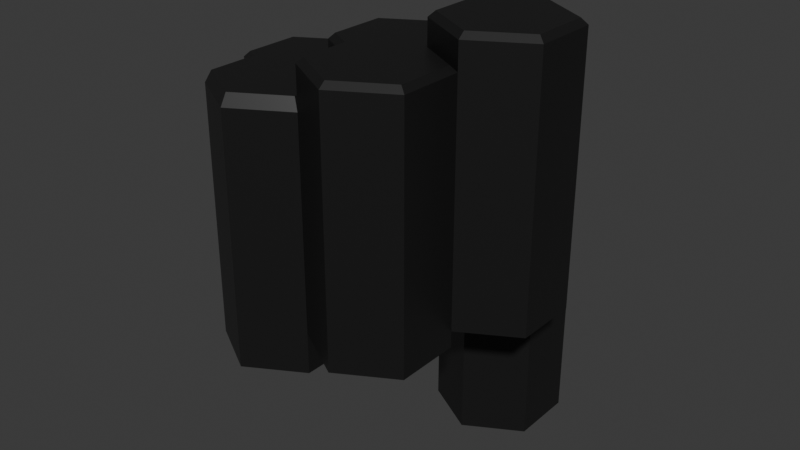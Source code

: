 # Source: ColumnasDe_Basalto_3.blend  (saved by Blender 4.5.90; exported with 4.5.12 LTS)
import bpy
from mathutils import Matrix  # noqa: F401  (used for matrix-valued properties, if any)

bpy.ops.wm.read_factory_settings(use_empty=True)
scene = bpy.context.scene
scene.name = 'Scene'

# ---- materials (node trees are filled in below, after node groups)
mat_material_001 = bpy.data.materials.new('Material.001')

# ---- material node trees
mat_material_001.use_nodes = True; mat_material_001.node_tree.nodes.clear()
_N = mat_material_001.node_tree.nodes; _L = mat_material_001.node_tree.links
n0 = _N.new('ShaderNodeBsdfPrincipled'); n0.name = 'BSDF Principista'; n0.location = (-200, 100)
n0.inputs[0].default_value = (0.009721, 0.009721, 0.009721, 1.0)
n0.inputs[2].default_value = 0.4
n1 = _N.new('ShaderNodeOutputMaterial'); n1.name = 'Material'; n1.location = (200, 100)
_L.new(n0.outputs[0], n1.inputs[0])
n1.is_active_output = True

# ---- world
world_world = bpy.data.worlds.new('World'); scene.world = world_world
world_world.use_nodes = True; world_world.node_tree.nodes.clear()
_N = world_world.node_tree.nodes; _L = world_world.node_tree.links
n0 = _N.new('ShaderNodeOutputWorld'); n0.name = 'World Output'; n0.location = (200, 100)
n1 = _N.new('ShaderNodeBackground'); n1.name = 'Background'; n1.location = (-200, 100)
n1.inputs[0].default_value = (0.05088, 0.05088, 0.05088, 1.0)
_L.new(n1.outputs[0], n0.inputs[0])
n0.is_active_output = True
world_world.color = (0.05088, 0.05088, 0.05088)
world_world.sun_shadow_jitter_overblur = 0.0

# ---- meshes
me_cilindro_004 = bpy.data.meshes.new('Cilindro.004')
me_cilindro_004.from_pydata([(0.0, 1.0, -1.0), (0.866, 0.5, -1.0), (0.866, -0.5, -1.0), (0.0, -1.0, -1.0), (-0.866, -0.5, -1.0), (-0.866, 0.5, -1.0), (3.725e-09, 0.8976, 1.0), (0.0, 1.0, 0.9113), (0.7773, 0.4488, 1.0), (0.866, 0.5, 0.9113), (0.7773, -0.4488, 1.0), (0.866, -0.5, 0.9113), (-3.725e-09, -0.8976, 1.0), (0.0, -1.0, 0.9113), (-0.7773, -0.4488, 1.0), (-0.866, -0.5, 0.9113), (-0.7773, 0.4488, 1.0), (-0.866, 0.5, 0.9113)], [], [(0, 1, 2, 3, 4, 5), (9, 7, 6, 8), (11, 9, 8, 10), (13, 11, 10, 12), (15, 13, 12, 14), (17, 15, 14, 16), (7, 17, 16, 6), (8, 6, 16, 14, 12, 10), (0, 7, 9, 1), (5, 17, 7, 0), (1, 9, 11, 2), (2, 11, 13, 3), (3, 13, 15, 4), (4, 15, 17, 5)])
_uv = me_cilindro_004.uv_layers.new(name='MapaUV')
_uv.uv.foreach_set('vector', [0.75, 0.49, 0.9578, 0.37, 0.9578, 0.13, 0.75, 0.01, 0.5422, 0.13, 0.5422, 0.37, 0.4578, 0.37, 0.25, 0.49, 0.25, 0.4654, 0.4366, 0.3577, 0.4578, 0.13, 0.4578, 0.37, 0.4366, 0.3577, 0.4366, 0.1423, 0.25, 0.01, 0.4578, 0.13, 0.4366, 0.1423, 0.25, 0.03458, 0.04215, 0.13, 0.25, 0.01, 0.25, 0.03458, 0.06344, 0.1423, 0.04215, 0.37, 0.04215, 0.13, 0.06344, 0.1423, 0.06344, 0.3577, 0.25, 0.49, 0.04215, 0.37, 0.06344, 0.3577, 0.25, 0.4654, 0.4366, 0.3577, 0.25, 0.4654, 0.06344, 0.3577, 0.06344, 0.1423, 0.25, 0.03458, 0.4366, 0.1423, 1.0, 0.5, 1.0, 0.9778, 0.8333, 0.9778, 0.8333, 0.5, 0.1667, 0.5, 0.1667, 0.9778, -8.941e-08, 0.9778, -8.941e-08, 0.5, 0.8333, 0.5, 0.8333, 0.9778, 0.6667, 0.9778, 0.6667, 0.5, 0.6667, 0.5, 0.6667, 0.9778, 0.5, 0.9778, 0.5, 0.5, 0.5, 0.5, 0.5, 0.9778, 0.3333, 0.9778, 0.3333, 0.5, 0.3333, 0.5, 0.3333, 0.9778, 0.1667, 0.9778, 0.1667, 0.5])
me_cilindro_004.materials.append(mat_material_001)
me_cilindro_004.update()
me_cilindro_007 = bpy.data.meshes.new('Cilindro.007')
me_cilindro_007.from_pydata([(2.599, 2.5, -2.369), (3.465, 2.0, -2.369), (1.733, 2.0, -2.369), (2.599, 2.5, 1.696), (2.599, 2.398, 1.785), (3.465, 2.0, 1.696), (1.733, 2.0, 1.696), (1.733, 1.0, 1.696), (1.821, 1.949, 1.785), (1.821, 1.051, 1.785), (2.599, 0.6024, 1.785), (2.599, 0.5, 1.696), (3.376, 1.051, 1.785), (3.465, 1.0, 1.696), (3.376, 1.949, 1.785), (3.465, 1.0, -2.369), (2.599, 0.5, -2.369), (1.733, 1.0, -2.369)], [], [(3, 0, 1, 5), (1, 0, 2, 17, 16, 15), (6, 2, 0, 3), (6, 3, 4, 8), (3, 5, 14, 4), (7, 17, 2, 6), (7, 6, 8, 9), (4, 14, 12, 10, 9, 8), (11, 7, 9, 10), (13, 11, 10, 12), (5, 13, 12, 14), (5, 1, 15, 13), (13, 15, 16, 11), (11, 16, 17, 7)])
_uv = me_cilindro_007.uv_layers.new(name='MapaUV')
_uv.uv.foreach_set('vector', [1.0, 0.5107, 1.0, 1.0, 0.8333, 1.0, 0.8333, 0.5107, 0.4578, 0.37, 0.25, 0.49, 0.04215, 0.37, 0.04215, 0.13, 0.25, 0.01, 0.4578, 0.13, 0.1667, 0.5107, 0.1667, 1.0, -8.941e-08, 1.0, -8.941e-08, 0.5107, 0.1667, 0.5107, -8.941e-08, 0.5107, 0.008535, 0.5, 0.1667, 0.5, 1.0, 0.5107, 0.8333, 0.5107, 0.8333, 0.5, 0.9915, 0.5, 0.3333, 0.5107, 0.3333, 1.0, 0.1667, 1.0, 0.1667, 0.5107, 0.3333, 0.5107, 0.1667, 0.5107, 0.1667, 0.5, 0.3333, 0.5, 0.75, 0.4654, 0.9366, 0.3577, 0.9366, 0.1423, 0.75, 0.03458, 0.5634, 0.1423, 0.5634, 0.3577, 0.5, 0.5107, 0.3333, 0.5107, 0.3333, 0.5, 0.5, 0.5, 0.6667, 0.5107, 0.5, 0.5107, 0.5, 0.5, 0.6667, 0.5, 0.8333, 0.5107, 0.6667, 0.5107, 0.6667, 0.5, 0.8333, 0.5, 0.8333, 0.5107, 0.8333, 1.0, 0.6667, 1.0, 0.6667, 0.5107, 0.6667, 0.5107, 0.6667, 1.0, 0.5, 1.0, 0.5, 0.5107, 0.5, 0.5107, 0.5, 1.0, 0.3333, 1.0, 0.3333, 0.5107])
me_cilindro_007.materials.append(mat_material_001)
me_cilindro_007.update()
me_cilindro_008 = bpy.data.meshes.new('Cilindro.008')
me_cilindro_008.from_pydata([(1.733, 1.0, -2.461), (2.599, 0.5, -2.461), (0.8667, 0.5, -2.461), (1.733, 1.0, 1.453), (2.599, 0.5, 1.453), (1.733, 0.8976, 1.542), (0.8667, 0.5, 1.453), (0.9554, 0.4488, 1.542), (0.8667, -0.5, 1.453), (0.9554, -0.4488, 1.542), (1.733, -1.0, 1.453), (0.8667, -0.5, -2.461), (1.733, -1.0, -2.461), (2.599, -0.5, -2.461), (2.599, -0.5, 1.453), (2.51, -0.4488, 1.542), (2.51, 0.4488, 1.542), (1.733, -0.8976, 1.542)], [], [(0, 3, 4, 1), (0, 1, 13, 12, 11, 2), (2, 6, 3, 0), (4, 3, 5, 16), (3, 6, 7, 5), (6, 8, 9, 7), (11, 8, 6, 2), (8, 10, 17, 9), (12, 10, 8, 11), (13, 14, 10, 12), (1, 4, 14, 13), (10, 14, 15, 17), (14, 4, 16, 15), (16, 5, 7, 9, 17, 15)])
_uv = me_cilindro_008.uv_layers.new(name='MapaUV')
_uv.uv.foreach_set('vector', [1.0, 0.5, 1.0, 0.9889, 0.8333, 0.9889, 0.8333, 0.5, 0.75, 0.49, 0.9578, 0.37, 0.9578, 0.13, 0.75, 0.01, 0.5422, 0.13, 0.5422, 0.37, 0.1667, 0.5, 0.1667, 0.9889, -8.941e-08, 0.9889, -8.941e-08, 0.5, 0.8333, 0.9889, 1.0, 0.9889, 0.9915, 1.0, 0.8333, 1.0, -8.941e-08, 0.9889, 0.1667, 0.9889, 0.1667, 1.0, 0.008535, 1.0, 0.1667, 0.9889, 0.3333, 0.9889, 0.3333, 1.0, 0.1667, 1.0, 0.3333, 0.5, 0.3333, 0.9889, 0.1667, 0.9889, 0.1667, 0.5, 0.3333, 0.9889, 0.5, 0.9889, 0.5, 1.0, 0.3333, 1.0, 0.5, 0.5, 0.5, 0.9889, 0.3333, 0.9889, 0.3333, 0.5, 0.6667, 0.5, 0.6667, 0.9889, 0.5, 0.9889, 0.5, 0.5, 0.8333, 0.5, 0.8333, 0.9889, 0.6667, 0.9889, 0.6667, 0.5, 0.5, 0.9889, 0.6667, 0.9889, 0.6667, 1.0, 0.5, 1.0, 0.6667, 0.9889, 0.8333, 0.9889, 0.8333, 1.0, 0.6667, 1.0, 0.4366, 0.3577, 0.25, 0.4654, 0.06344, 0.3577, 0.06344, 0.1423, 0.25, 0.03458, 0.4366, 0.1423])
me_cilindro_008.materials.append(mat_material_001)
me_cilindro_008.update()
me_cilindro_009 = bpy.data.meshes.new('Cilindro.009')
me_cilindro_009.from_pydata([(1.733, 4.0, -3.627), (2.599, 3.5, -3.627), (0.8665, 3.5, -3.627), (1.733, 4.0, 1.985), (2.599, 3.5, 1.985), (1.733, 3.898, 2.074), (0.8665, 3.5, 1.985), (0.9552, 3.449, 2.074), (0.8665, 2.5, 1.985), (0.9552, 2.551, 2.074), (1.733, 2.0, 1.985), (0.8665, 2.5, -3.627), (1.733, 2.0, -3.627), (2.599, 2.5, -3.627), (2.599, 2.5, 1.985), (2.51, 2.551, 2.074), (2.51, 3.449, 2.074), (1.733, 2.102, 2.074)], [], [(0, 3, 4, 1), (0, 1, 13, 12, 11, 2), (2, 6, 3, 0), (4, 3, 5, 16), (3, 6, 7, 5), (6, 8, 9, 7), (11, 8, 6, 2), (8, 10, 17, 9), (12, 10, 8, 11), (13, 14, 10, 12), (1, 4, 14, 13), (10, 14, 15, 17), (14, 4, 16, 15), (16, 5, 7, 9, 17, 15)])
_uv = me_cilindro_009.uv_layers.new(name='MapaUV')
_uv.uv.foreach_set('vector', [1.0, 0.5, 1.0, 0.9922, 0.8333, 0.9922, 0.8333, 0.5, 0.75, 0.49, 0.9578, 0.37, 0.9578, 0.13, 0.75, 0.01, 0.5422, 0.13, 0.5422, 0.37, 0.1667, 0.5, 0.1667, 0.9922, -8.941e-08, 0.9922, -8.941e-08, 0.5, 0.4578, 0.37, 0.25, 0.49, 0.25, 0.4654, 0.4366, 0.3577, 0.25, 0.49, 0.04215, 0.37, 0.06344, 0.3577, 0.25, 0.4654, 0.04215, 0.37, 0.04215, 0.13, 0.06344, 0.1423, 0.06344, 0.3577, 0.3333, 0.5, 0.3333, 0.9922, 0.1667, 0.9922, 0.1667, 0.5, 0.04215, 0.13, 0.25, 0.01, 0.25, 0.03458, 0.06344, 0.1423, 0.5, 0.5, 0.5, 0.9922, 0.3333, 0.9922, 0.3333, 0.5, 0.6667, 0.5, 0.6667, 0.9922, 0.5, 0.9922, 0.5, 0.5, 0.8333, 0.5, 0.8333, 0.9922, 0.6667, 0.9922, 0.6667, 0.5, 0.25, 0.01, 0.4578, 0.13, 0.4366, 0.1423, 0.25, 0.03458, 0.4578, 0.13, 0.4578, 0.37, 0.4366, 0.3577, 0.4366, 0.1423, 0.4366, 0.3577, 0.25, 0.4654, 0.06344, 0.3577, 0.06344, 0.1423, 0.25, 0.03458, 0.4366, 0.1423])
me_cilindro_009.materials.append(mat_material_001)
me_cilindro_009.update()
me_cilindro_010 = bpy.data.meshes.new('Cilindro.010')
me_cilindro_010.from_pydata([(0.8666, 2.5, -0.634), (1.733, 2.0, -0.634), (0.0005264, 2.0, -0.634), (0.8666, 2.5, 1.277), (1.733, 2.0, 1.277), (0.8666, 2.398, 1.366), (0.0005264, 2.0, 1.277), (0.08922, 1.949, 1.366), (0.0005264, 1.0, 1.277), (0.08922, 1.051, 1.366), (0.8666, 0.5, 1.277), (0.0005264, 1.0, -0.634), (0.8666, 0.5, -0.634), (1.733, 1.0, -0.634), (1.733, 1.0, 1.277), (1.644, 1.051, 1.366), (1.644, 1.949, 1.366), (0.8666, 0.6025, 1.366)], [], [(0, 3, 4, 1), (0, 1, 13, 12, 11, 2), (2, 6, 3, 0), (4, 3, 5, 16), (3, 6, 7, 5), (6, 8, 9, 7), (11, 8, 6, 2), (8, 10, 17, 9), (12, 10, 8, 11), (13, 14, 10, 12), (1, 4, 14, 13), (10, 14, 15, 17), (14, 4, 16, 15), (16, 5, 7, 9, 17, 15)])
_uv = me_cilindro_010.uv_layers.new(name='MapaUV')
_uv.uv.foreach_set('vector', [1.0, 0.5, 1.0, 0.9778, 0.8333, 0.9778, 0.8333, 0.5, 0.75, 0.49, 0.9578, 0.37, 0.9578, 0.13, 0.75, 0.01, 0.5422, 0.13, 0.5422, 0.37, 0.1667, 0.5, 0.1667, 0.9778, -8.941e-08, 0.9778, -8.941e-08, 0.5, 0.8333, 0.9778, 1.0, 0.9778, 0.9915, 1.0, 0.8333, 1.0, -8.941e-08, 0.9778, 0.1667, 0.9778, 0.1667, 1.0, 0.008535, 1.0, 0.1667, 0.9778, 0.3333, 0.9778, 0.3333, 1.0, 0.1667, 1.0, 0.3333, 0.5, 0.3333, 0.9778, 0.1667, 0.9778, 0.1667, 0.5, 0.3333, 0.9778, 0.5, 0.9778, 0.5, 1.0, 0.3333, 1.0, 0.5, 0.5, 0.5, 0.9778, 0.3333, 0.9778, 0.3333, 0.5, 0.6667, 0.5, 0.6667, 0.9778, 0.5, 0.9778, 0.5, 0.5, 0.8333, 0.5, 0.8333, 0.9778, 0.6667, 0.9778, 0.6667, 0.5, 0.5, 0.9778, 0.6667, 0.9778, 0.6667, 1.0, 0.5, 1.0, 0.6667, 0.9778, 0.8333, 0.9778, 0.8333, 1.0, 0.6667, 1.0, 0.4366, 0.3577, 0.25, 0.4654, 0.06344, 0.3577, 0.06344, 0.1423, 0.25, 0.03458, 0.4366, 0.1423])
me_cilindro_010.materials.append(mat_material_001)
me_cilindro_010.update()
me_cilindro_011 = bpy.data.meshes.new('Cilindro.011')
me_cilindro_011.from_pydata([(-0.0001955, 4.0, -1.774), (0.8658, 3.5, -1.774), (-0.8662, 3.5, -1.774), (-0.0001955, 4.0, 1.81), (0.8658, 3.5, 1.81), (-0.0001955, 3.898, 1.899), (-0.8662, 3.5, 1.81), (-0.7775, 3.449, 1.899), (-0.8662, 2.5, 1.81), (-0.7775, 2.551, 1.899), (-0.0001955, 2.0, 1.81), (-0.8662, 2.5, -1.774), (-0.0001955, 2.0, -1.774), (0.8658, 2.5, -1.774), (0.8658, 2.5, 1.81), (0.7771, 2.551, 1.899), (0.7771, 3.449, 1.899), (-0.0001955, 2.102, 1.899)], [], [(0, 3, 4, 1), (0, 1, 13, 12, 11, 2), (2, 6, 3, 0), (4, 3, 5, 16), (3, 6, 7, 5), (6, 8, 9, 7), (11, 8, 6, 2), (8, 10, 17, 9), (12, 10, 8, 11), (13, 14, 10, 12), (1, 4, 14, 13), (10, 14, 15, 17), (14, 4, 16, 15), (16, 5, 7, 9, 17, 15)])
_uv = me_cilindro_011.uv_layers.new(name='MapaUV')
_uv.uv.foreach_set('vector', [1.0, 0.5, 1.0, 0.9879, 0.8333, 0.9879, 0.8333, 0.5, 0.75, 0.49, 0.9578, 0.37, 0.9578, 0.13, 0.75, 0.01, 0.5422, 0.13, 0.5422, 0.37, 0.1667, 0.5, 0.1667, 0.9879, -8.941e-08, 0.9879, -8.941e-08, 0.5, 0.8333, 0.9879, 1.0, 0.9879, 0.9915, 1.0, 0.8333, 1.0, -8.941e-08, 0.9879, 0.1667, 0.9879, 0.1667, 1.0, 0.008535, 1.0, 0.1667, 0.9879, 0.3333, 0.9879, 0.3333, 1.0, 0.1667, 1.0, 0.3333, 0.5, 0.3333, 0.9879, 0.1667, 0.9879, 0.1667, 0.5, 0.3333, 0.9879, 0.5, 0.9879, 0.5, 1.0, 0.3333, 1.0, 0.5, 0.5, 0.5, 0.9879, 0.3333, 0.9879, 0.3333, 0.5, 0.6667, 0.5, 0.6667, 0.9879, 0.5, 0.9879, 0.5, 0.5, 0.8333, 0.5, 0.8333, 0.9879, 0.6667, 0.9879, 0.6667, 0.5, 0.5, 0.9879, 0.6667, 0.9879, 0.6667, 1.0, 0.5, 1.0, 0.6667, 0.9879, 0.8333, 0.9879, 0.8333, 1.0, 0.6667, 1.0, 0.4366, 0.3577, 0.25, 0.4654, 0.06344, 0.3577, 0.06344, 0.1423, 0.25, 0.03458, 0.4366, 0.1423])
me_cilindro_011.materials.append(mat_material_001)
me_cilindro_011.update()
me_cilindro_012 = bpy.data.meshes.new('Cilindro.012')
me_cilindro_012.from_pydata([(-0.8662, 2.5, -1.228), (-0.0001925, 2.0, -1.228), (-1.732, 2.0, -1.228), (-0.8662, 2.5, 1.482), (-0.0001925, 2.0, 1.482), (-0.8662, 2.398, 1.571), (-1.732, 2.0, 1.482), (-1.644, 1.949, 1.571), (-1.732, 1.0, 1.482), (-1.644, 1.051, 1.571), (-0.8662, 0.5, 1.482), (-1.732, 1.0, -1.228), (-0.8662, 0.5, -1.228), (-0.0001925, 1.0, -1.228), (-0.0001925, 1.0, 1.482), (-0.08889, 1.051, 1.571), (-0.08889, 1.949, 1.571), (-0.8662, 0.6025, 1.571)], [], [(0, 3, 4, 1), (0, 1, 13, 12, 11, 2), (2, 6, 3, 0), (4, 3, 5, 16), (3, 6, 7, 5), (6, 8, 9, 7), (11, 8, 6, 2), (8, 10, 17, 9), (12, 10, 8, 11), (13, 14, 10, 12), (1, 4, 14, 13), (10, 14, 15, 17), (14, 4, 16, 15), (16, 5, 7, 9, 17, 15)])
_uv = me_cilindro_012.uv_layers.new(name='MapaUV')
_uv.uv.foreach_set('vector', [1.0, 0.5, 1.0, 0.9842, 0.8333, 0.9842, 0.8333, 0.5, 0.75, 0.49, 0.9578, 0.37, 0.9578, 0.13, 0.75, 0.01, 0.5422, 0.13, 0.5422, 0.37, 0.1667, 0.5, 0.1667, 0.9842, -8.941e-08, 0.9842, -8.941e-08, 0.5, 0.8333, 0.9842, 1.0, 0.9842, 0.9915, 1.0, 0.8333, 1.0, -8.941e-08, 0.9842, 0.1667, 0.9842, 0.1667, 1.0, 0.008535, 1.0, 0.1667, 0.9842, 0.3333, 0.9842, 0.3333, 1.0, 0.1667, 1.0, 0.3333, 0.5, 0.3333, 0.9842, 0.1667, 0.9842, 0.1667, 0.5, 0.3333, 0.9842, 0.5, 0.9842, 0.5, 1.0, 0.3333, 1.0, 0.5, 0.5, 0.5, 0.9842, 0.3333, 0.9842, 0.3333, 0.5, 0.6667, 0.5, 0.6667, 0.9842, 0.5, 0.9842, 0.5, 0.5, 0.8333, 0.5, 0.8333, 0.9842, 0.6667, 0.9842, 0.6667, 0.5, 0.5, 0.9842, 0.6667, 0.9842, 0.6667, 1.0, 0.5, 1.0, 0.6667, 0.9842, 0.8333, 0.9842, 0.8333, 1.0, 0.6667, 1.0, 0.4366, 0.3577, 0.25, 0.4654, 0.06344, 0.3577, 0.06344, 0.1423, 0.25, 0.03458, 0.4366, 0.1423])
me_cilindro_012.materials.append(mat_material_001)
me_cilindro_012.update()

# ---- objects
ob_cilindro_004 = bpy.data.objects.new('Cilindro.004', me_cilindro_004)
ob_cilindro_001 = bpy.data.objects.new('Cilindro.001', me_cilindro_007)
ob_cilindro_002 = bpy.data.objects.new('Cilindro.002', me_cilindro_008)
ob_cilindro_003 = bpy.data.objects.new('Cilindro.003', me_cilindro_009)
ob_cilindro_005 = bpy.data.objects.new('Cilindro.005', me_cilindro_010)
ob_cilindro_006 = bpy.data.objects.new('Cilindro.006', me_cilindro_011)
ob_cilindro_007 = bpy.data.objects.new('Cilindro.007', me_cilindro_012)

# ---- transforms, parenting, visibility, modifiers, constraints
ob_cilindro_004.location = (-2.599, -1.5, 0.5576)
ob_cilindro_004.scale = (1.0, 1.0, 2.055)
ob_cilindro_001.location = (-2.599, -1.5, 1.785)
ob_cilindro_002.location = (-2.599, -1.5, 1.623)
ob_cilindro_003.location = (-2.599, -1.5, 0.1861)
ob_cilindro_005.location = (-2.599, -1.5, 1.57)
ob_cilindro_006.location = (-2.599, -1.5, -0.1879)
ob_cilindro_007.location = (-2.599, -1.5, 0.7401)

# ---- collection membership
scene.collection.objects.link(ob_cilindro_004)
scene.collection.objects.link(ob_cilindro_001)
scene.collection.objects.link(ob_cilindro_002)
scene.collection.objects.link(ob_cilindro_003)
scene.collection.objects.link(ob_cilindro_005)
scene.collection.objects.link(ob_cilindro_006)
scene.collection.objects.link(ob_cilindro_007)

# ---- scene / render settings (as saved in the file)
scene.frame_start = 1; scene.frame_end = 250; scene.frame_set(1)
scene.render.engine = 'BLENDER_EEVEE_NEXT'
bpy.context.view_layer.update()

# ---- added for rendering (the .blend has no active camera and no usable light): camera, sun
cam_auto = bpy.data.cameras.new('AutoCamera')
cam_auto.lens = 50.0
cam_auto.sensor_width = 36.0
cam_auto.clip_end = 1000.0
ob_auto_camera = bpy.data.objects.new('AutoCamera', cam_auto)
scene.collection.objects.link(ob_auto_camera)
ob_auto_camera.location = (7.57322, -11.1668, 7.50917)
ob_auto_camera.rotation_euler = (1.09748, -7.21219e-08, 0.694738)
scene.camera = ob_auto_camera
light_auto_sun = bpy.data.lights.new('AutoSun', 'SUN')
light_auto_sun.energy = 3.0
light_auto_sun.angle = 0.0523599
ob_auto_sun = bpy.data.objects.new('AutoSun', light_auto_sun)
scene.collection.objects.link(ob_auto_sun)
ob_auto_sun.rotation_euler = (0.872665, 0.174533, 0.523599)
bpy.context.view_layer.update()
